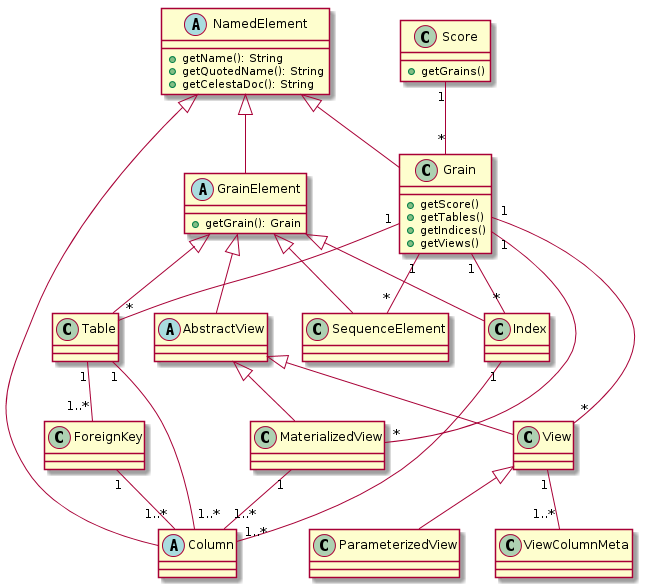

The diagram above was rendered by PlantUML. Its source (embedded in the PNG):
@startuml
abstract class GrainElement {
 +getGrain(): Grain
}

abstract class AbstractView {

}

abstract class NamedElement {
 +getName(): String
 +getQuotedName(): String
 +getCelestaDoc(): String
}

class Index {
}

class View {
}

class Table{
}

abstract class Column {

}

class Grain {
 +getScore()
 +getTables()
 +getIndices()
 +getViews()
}

class MaterializedView {

}

class ViewColumnMeta {

}

GrainElement <|-- Index
GrainElement <|-- AbstractView
AbstractView <|-- View
AbstractView <|-- MaterializedView
GrainElement <|-- Table
GrainElement <|-- SequenceElement

NamedElement <|-- GrainElement
NamedElement <|-- Column
NamedElement <|-- Grain

View <|-- ParameterizedView

class Score {
 +getGrains()
}

Score "1" -- "*" Grain

Grain "1" -- "*" Index

Grain "1" -- "*" View

Grain "1" -- "*" MaterializedView

Grain "1" -- "*" SequenceElement

Grain "1" -- "*" Table

Table "1" -- "1..*" Column

MaterializedView  "1" -- "1..*" Column

Table "1" -- "1..*" ForeignKey

ForeignKey "1" -- "1..*" Column

Index "1" -- "1..*" Column

View "1" -- "1..*" ViewColumnMeta

@enduml